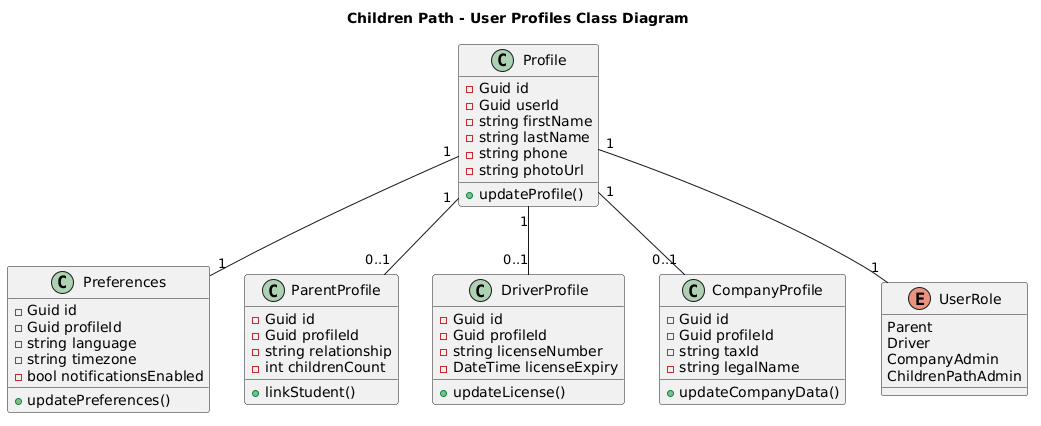

The diagram above was rendered by PlantUML. Its source (embedded in the PNG):
@startuml
title Children Path - User Profiles Class Diagram

class Profile {
  - Guid id
  - Guid userId
  - string firstName
  - string lastName
  - string phone
  - string photoUrl
  + updateProfile()
}

class Preferences {
  - Guid id
  - Guid profileId
  - string language
  - string timezone
  - bool notificationsEnabled
  + updatePreferences()
}

class ParentProfile {
  - Guid id
  - Guid profileId
  - string relationship
  - int childrenCount
  + linkStudent()
}

class DriverProfile {
  - Guid id
  - Guid profileId
  - string licenseNumber
  - DateTime licenseExpiry
  + updateLicense()
}

class CompanyProfile {
  - Guid id
  - Guid profileId
  - string taxId
  - string legalName
  + updateCompanyData()
}

enum UserRole {
  Parent
  Driver
  CompanyAdmin
  ChildrenPathAdmin
}

Profile "1" -- "1" Preferences
Profile "1" -- "0..1" ParentProfile
Profile "1" -- "0..1" DriverProfile
Profile "1" -- "0..1" CompanyProfile
Profile "1" -- "1" UserRole
@enduml